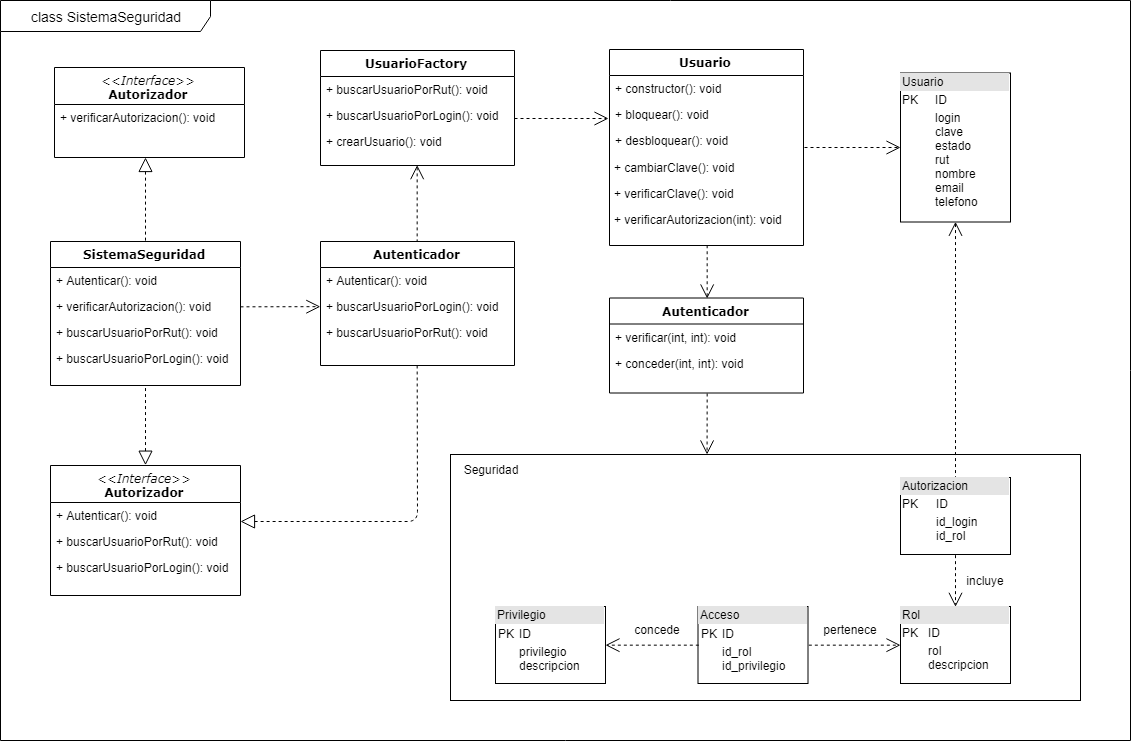

The diagram above was exported from draw.io. Its source (the exported page's mxGraphModel, read from the mxfile embedded in the PNG):
<mxGraphModel dx="1400" dy="672" grid="1" gridSize="10" guides="1" tooltips="1" connect="1" arrows="1" fold="1" page="1" pageScale="1" pageWidth="1100" pageHeight="850" background="#ffffff" math="0" shadow="0">
  <root>
    <mxCell id="0" />
    <mxCell id="1" parent="0" />
    <mxCell id="cr2dzZ2lCvJzbGRZRUUi-4" value="" style="rounded=0;whiteSpace=wrap;html=1;" parent="1" vertex="1">
      <mxGeometry x="450" y="464" width="630" height="246" as="geometry" />
    </mxCell>
    <mxCell id="GkAajKtFIGLuhse4K5WX-2" value="&lt;font style=&quot;font-size: 14px&quot;&gt;class SistemaSeguridad&lt;/font&gt;" style="shape=umlFrame;whiteSpace=wrap;html=1;width=210;height=31;" parent="1" vertex="1">
      <mxGeometry y="10" width="1130" height="740" as="geometry" />
    </mxCell>
    <mxCell id="78961159f06e98e8-17" value="UsuarioFactory" style="swimlane;html=1;fontStyle=1;align=center;verticalAlign=top;childLayout=stackLayout;horizontal=1;startSize=26;horizontalStack=0;resizeParent=1;resizeLast=0;collapsible=1;marginBottom=0;swimlaneFillColor=#ffffff;rounded=0;shadow=0;comic=0;labelBackgroundColor=none;strokeColor=#000000;strokeWidth=1;fillColor=none;fontFamily=Verdana;fontSize=12;fontColor=#000000;" parent="1" vertex="1">
      <mxGeometry x="320" y="60" width="194" height="115" as="geometry" />
    </mxCell>
    <mxCell id="bjt41eAJjumM9TxY2FZ1-11" value="+ buscarUsuarioPorRut(): void" style="text;html=1;strokeColor=none;fillColor=none;align=left;verticalAlign=top;spacingLeft=4;spacingRight=4;whiteSpace=wrap;overflow=hidden;rotatable=0;points=[[0,0.5],[1,0.5]];portConstraint=eastwest;" parent="78961159f06e98e8-17" vertex="1">
      <mxGeometry y="26" width="194" height="26" as="geometry" />
    </mxCell>
    <mxCell id="bjt41eAJjumM9TxY2FZ1-12" value="+ buscarUsuarioPorLogin(): void" style="text;html=1;strokeColor=none;fillColor=none;align=left;verticalAlign=top;spacingLeft=4;spacingRight=4;whiteSpace=wrap;overflow=hidden;rotatable=0;points=[[0,0.5],[1,0.5]];portConstraint=eastwest;" parent="78961159f06e98e8-17" vertex="1">
      <mxGeometry y="52" width="194" height="26" as="geometry" />
    </mxCell>
    <mxCell id="bjt41eAJjumM9TxY2FZ1-13" value="+ crearUsuario(): void" style="text;html=1;strokeColor=none;fillColor=none;align=left;verticalAlign=top;spacingLeft=4;spacingRight=4;whiteSpace=wrap;overflow=hidden;rotatable=0;points=[[0,0.5],[1,0.5]];portConstraint=eastwest;" parent="78961159f06e98e8-17" vertex="1">
      <mxGeometry y="78" width="194" height="26" as="geometry" />
    </mxCell>
    <mxCell id="78961159f06e98e8-69" value="Autenticador" style="swimlane;html=1;fontStyle=1;align=center;verticalAlign=top;childLayout=stackLayout;horizontal=1;startSize=26;horizontalStack=0;resizeParent=1;resizeLast=0;collapsible=1;marginBottom=0;swimlaneFillColor=#ffffff;rounded=0;shadow=0;comic=0;labelBackgroundColor=none;strokeColor=#000000;strokeWidth=1;fillColor=none;fontFamily=Verdana;fontSize=12;fontColor=#000000;" parent="1" vertex="1">
      <mxGeometry x="320" y="251" width="194" height="124" as="geometry" />
    </mxCell>
    <mxCell id="bjt41eAJjumM9TxY2FZ1-14" value="+ Autenticar(): void" style="text;html=1;strokeColor=none;fillColor=none;align=left;verticalAlign=top;spacingLeft=4;spacingRight=4;whiteSpace=wrap;overflow=hidden;rotatable=0;points=[[0,0.5],[1,0.5]];portConstraint=eastwest;" parent="78961159f06e98e8-69" vertex="1">
      <mxGeometry y="26" width="194" height="26" as="geometry" />
    </mxCell>
    <mxCell id="bjt41eAJjumM9TxY2FZ1-16" value="+ buscarUsuarioPorLogin(): void" style="text;html=1;strokeColor=none;fillColor=none;align=left;verticalAlign=top;spacingLeft=4;spacingRight=4;whiteSpace=wrap;overflow=hidden;rotatable=0;points=[[0,0.5],[1,0.5]];portConstraint=eastwest;" parent="78961159f06e98e8-69" vertex="1">
      <mxGeometry y="52" width="194" height="26" as="geometry" />
    </mxCell>
    <mxCell id="bjt41eAJjumM9TxY2FZ1-15" value="+ buscarUsuarioPorRut(): void" style="text;html=1;strokeColor=none;fillColor=none;align=left;verticalAlign=top;spacingLeft=4;spacingRight=4;whiteSpace=wrap;overflow=hidden;rotatable=0;points=[[0,0.5],[1,0.5]];portConstraint=eastwest;" parent="78961159f06e98e8-69" vertex="1">
      <mxGeometry y="78" width="194" height="26" as="geometry" />
    </mxCell>
    <mxCell id="ipyEARP5-KEgsoyCmI8W-5" value="SistemaSeguridad" style="swimlane;html=1;fontStyle=1;align=center;verticalAlign=top;childLayout=stackLayout;horizontal=1;startSize=26;horizontalStack=0;resizeParent=1;resizeLast=0;collapsible=1;marginBottom=0;swimlaneFillColor=#ffffff;rounded=0;shadow=0;comic=0;labelBackgroundColor=none;strokeColor=#000000;strokeWidth=1;fillColor=none;fontFamily=Verdana;fontSize=12;fontColor=#000000;" parent="1" vertex="1">
      <mxGeometry x="50" y="251" width="190" height="144" as="geometry" />
    </mxCell>
    <mxCell id="ipyEARP5-KEgsoyCmI8W-6" value="+ Autenticar(): void" style="text;html=1;strokeColor=none;fillColor=none;align=left;verticalAlign=top;spacingLeft=4;spacingRight=4;whiteSpace=wrap;overflow=hidden;rotatable=0;points=[[0,0.5],[1,0.5]];portConstraint=eastwest;" parent="ipyEARP5-KEgsoyCmI8W-5" vertex="1">
      <mxGeometry y="26" width="190" height="26" as="geometry" />
    </mxCell>
    <mxCell id="ipyEARP5-KEgsoyCmI8W-7" value="+ verificarAutorizacion(): void" style="text;html=1;strokeColor=none;fillColor=none;align=left;verticalAlign=top;spacingLeft=4;spacingRight=4;whiteSpace=wrap;overflow=hidden;rotatable=0;points=[[0,0.5],[1,0.5]];portConstraint=eastwest;" parent="ipyEARP5-KEgsoyCmI8W-5" vertex="1">
      <mxGeometry y="52" width="190" height="26" as="geometry" />
    </mxCell>
    <mxCell id="ipyEARP5-KEgsoyCmI8W-8" value="+ buscarUsuarioPorRut(): void" style="text;html=1;strokeColor=none;fillColor=none;align=left;verticalAlign=top;spacingLeft=4;spacingRight=4;whiteSpace=wrap;overflow=hidden;rotatable=0;points=[[0,0.5],[1,0.5]];portConstraint=eastwest;" parent="ipyEARP5-KEgsoyCmI8W-5" vertex="1">
      <mxGeometry y="78" width="190" height="26" as="geometry" />
    </mxCell>
    <mxCell id="ipyEARP5-KEgsoyCmI8W-10" value="+ buscarUsuarioPorLogin(): void" style="text;html=1;strokeColor=none;fillColor=none;align=left;verticalAlign=top;spacingLeft=4;spacingRight=4;whiteSpace=wrap;overflow=hidden;rotatable=0;points=[[0,0.5],[1,0.5]];portConstraint=eastwest;" parent="1" vertex="1">
      <mxGeometry x="50" y="355" width="190" height="26" as="geometry" />
    </mxCell>
    <mxCell id="ipyEARP5-KEgsoyCmI8W-11" value="&lt;i style=&quot;font-weight: normal&quot;&gt;&lt;font style=&quot;font-size: 12px&quot;&gt;&amp;lt;&amp;lt;Interface&amp;gt;&amp;gt;&lt;/font&gt;&lt;/i&gt;&lt;br&gt;Autorizador" style="swimlane;html=1;fontStyle=1;align=center;verticalAlign=top;childLayout=stackLayout;horizontal=1;startSize=37;horizontalStack=0;resizeParent=1;resizeLast=0;collapsible=1;marginBottom=0;swimlaneFillColor=#ffffff;rounded=0;shadow=0;comic=0;labelBackgroundColor=none;strokeColor=#000000;strokeWidth=1;fillColor=none;fontFamily=Verdana;fontSize=12;fontColor=#000000;" parent="1" vertex="1">
      <mxGeometry x="50" y="475" width="190" height="130" as="geometry" />
    </mxCell>
    <mxCell id="bjt41eAJjumM9TxY2FZ1-3" value="+ Autenticar(): void" style="text;html=1;strokeColor=none;fillColor=none;align=left;verticalAlign=top;spacingLeft=4;spacingRight=4;whiteSpace=wrap;overflow=hidden;rotatable=0;points=[[0,0.5],[1,0.5]];portConstraint=eastwest;" parent="ipyEARP5-KEgsoyCmI8W-11" vertex="1">
      <mxGeometry y="37" width="190" height="26" as="geometry" />
    </mxCell>
    <mxCell id="bjt41eAJjumM9TxY2FZ1-5" value="+ buscarUsuarioPorRut(): void" style="text;html=1;strokeColor=none;fillColor=none;align=left;verticalAlign=top;spacingLeft=4;spacingRight=4;whiteSpace=wrap;overflow=hidden;rotatable=0;points=[[0,0.5],[1,0.5]];portConstraint=eastwest;" parent="ipyEARP5-KEgsoyCmI8W-11" vertex="1">
      <mxGeometry y="63" width="190" height="26" as="geometry" />
    </mxCell>
    <mxCell id="bjt41eAJjumM9TxY2FZ1-6" value="+ buscarUsuarioPorLogin(): void" style="text;html=1;strokeColor=none;fillColor=none;align=left;verticalAlign=top;spacingLeft=4;spacingRight=4;whiteSpace=wrap;overflow=hidden;rotatable=0;points=[[0,0.5],[1,0.5]];portConstraint=eastwest;" parent="ipyEARP5-KEgsoyCmI8W-11" vertex="1">
      <mxGeometry y="89" width="190" height="26" as="geometry" />
    </mxCell>
    <mxCell id="ipyEARP5-KEgsoyCmI8W-20" value="" style="endArrow=none;html=1;exitX=1;exitY=0.5;exitDx=0;exitDy=0;endSize=6;endFill=0;startArrow=block;startFill=0;startSize=12;dashed=1;entryX=0.5;entryY=1;entryDx=0;entryDy=0;" parent="1" target="78961159f06e98e8-69" edge="1">
      <mxGeometry width="50" height="50" relative="1" as="geometry">
        <mxPoint x="240" y="531" as="sourcePoint" />
        <mxPoint x="400" y="404" as="targetPoint" />
        <Array as="points">
          <mxPoint x="417" y="531" />
        </Array>
      </mxGeometry>
    </mxCell>
    <mxCell id="ipyEARP5-KEgsoyCmI8W-22" value="" style="endArrow=none;html=1;dashed=1;exitX=0.5;exitY=1;exitDx=0;exitDy=0;entryX=0.5;entryY=0;entryDx=0;entryDy=0;startArrow=open;startFill=0;startSize=12;" parent="1" source="78961159f06e98e8-17" target="78961159f06e98e8-69" edge="1">
      <mxGeometry width="50" height="50" relative="1" as="geometry">
        <mxPoint x="510" y="68" as="sourcePoint" />
        <mxPoint x="560" y="18" as="targetPoint" />
      </mxGeometry>
    </mxCell>
    <mxCell id="ipyEARP5-KEgsoyCmI8W-25" value="&lt;div style=&quot;box-sizing: border-box ; width: 100% ; background: #e4e4e4 ; padding: 2px&quot;&gt;Usuario&lt;/div&gt;&lt;table style=&quot;width: 100% ; font-size: 1em&quot; cellpadding=&quot;2&quot; cellspacing=&quot;0&quot;&gt;&lt;tbody&gt;&lt;tr&gt;&lt;td&gt;PK&lt;/td&gt;&lt;td&gt;ID&lt;/td&gt;&lt;/tr&gt;&lt;tr&gt;&lt;td&gt;&lt;br&gt;&lt;/td&gt;&lt;td&gt;login&lt;br&gt;clave&lt;br&gt;estado&lt;br&gt;rut&lt;br&gt;nombre&lt;br&gt;email&lt;br&gt;telefono&lt;br&gt;&lt;/td&gt;&lt;/tr&gt;&lt;/tbody&gt;&lt;/table&gt;" style="verticalAlign=top;align=left;overflow=fill;html=1;" parent="1" vertex="1">
      <mxGeometry x="900" y="82.5" width="110" height="149" as="geometry" />
    </mxCell>
    <mxCell id="ipyEARP5-KEgsoyCmI8W-32" value="" style="endArrow=none;html=1;dashed=1;startArrow=open;startFill=0;startSize=12;exitX=0.5;exitY=1;exitDx=0;exitDy=0;entryX=0.5;entryY=0;entryDx=0;entryDy=0;" parent="1" source="ipyEARP5-KEgsoyCmI8W-25" target="bjt41eAJjumM9TxY2FZ1-28" edge="1">
      <mxGeometry width="50" height="50" relative="1" as="geometry">
        <mxPoint x="954" y="242" as="sourcePoint" />
        <mxPoint x="954" y="291" as="targetPoint" />
      </mxGeometry>
    </mxCell>
    <mxCell id="ipyEARP5-KEgsoyCmI8W-34" value="" style="endArrow=open;html=1;dashed=1;exitX=1;exitY=0.5;exitDx=0;exitDy=0;entryX=0;entryY=0.5;entryDx=0;entryDy=0;startArrow=none;startFill=0;endFill=0;startSize=6;endSize=12;" parent="1" source="ipyEARP5-KEgsoyCmI8W-7" edge="1">
      <mxGeometry width="50" height="50" relative="1" as="geometry">
        <mxPoint x="240" y="349" as="sourcePoint" />
        <mxPoint x="319.8333333333335" y="316.16666666666674" as="targetPoint" />
      </mxGeometry>
    </mxCell>
    <mxCell id="bjt41eAJjumM9TxY2FZ1-1" value="&lt;i style=&quot;font-weight: normal&quot;&gt;&lt;font style=&quot;font-size: 12px&quot;&gt;&amp;lt;&amp;lt;Interface&amp;gt;&amp;gt;&lt;/font&gt;&lt;/i&gt;&lt;br&gt;Autorizador" style="swimlane;html=1;fontStyle=1;align=center;verticalAlign=top;childLayout=stackLayout;horizontal=1;startSize=37;horizontalStack=0;resizeParent=1;resizeLast=0;collapsible=1;marginBottom=0;swimlaneFillColor=#ffffff;rounded=0;shadow=0;comic=0;labelBackgroundColor=none;strokeColor=#000000;strokeWidth=1;fillColor=none;fontFamily=Verdana;fontSize=12;fontColor=#000000;" parent="1" vertex="1">
      <mxGeometry x="54" y="77" width="190" height="90" as="geometry" />
    </mxCell>
    <mxCell id="bjt41eAJjumM9TxY2FZ1-2" value="+ verificarAutorizacion(): void" style="text;html=1;strokeColor=none;fillColor=none;align=left;verticalAlign=top;spacingLeft=4;spacingRight=4;whiteSpace=wrap;overflow=hidden;rotatable=0;points=[[0,0.5],[1,0.5]];portConstraint=eastwest;" parent="bjt41eAJjumM9TxY2FZ1-1" vertex="1">
      <mxGeometry y="37" width="190" height="26" as="geometry" />
    </mxCell>
    <mxCell id="bjt41eAJjumM9TxY2FZ1-7" value="" style="endArrow=none;html=1;dashed=1;entryX=0.5;entryY=0;entryDx=0;entryDy=0;startArrow=block;startFill=0;startSize=12;" parent="1" target="ipyEARP5-KEgsoyCmI8W-5" edge="1">
      <mxGeometry width="50" height="50" relative="1" as="geometry">
        <mxPoint x="145" y="167" as="sourcePoint" />
        <mxPoint x="410" y="267" as="targetPoint" />
      </mxGeometry>
    </mxCell>
    <mxCell id="bjt41eAJjumM9TxY2FZ1-8" value="" style="endArrow=none;html=1;dashed=1;entryX=0.5;entryY=1;entryDx=0;entryDy=0;startArrow=block;startFill=0;startSize=12;exitX=0.5;exitY=0;exitDx=0;exitDy=0;" parent="1" source="ipyEARP5-KEgsoyCmI8W-11" target="ipyEARP5-KEgsoyCmI8W-5" edge="1">
      <mxGeometry width="50" height="50" relative="1" as="geometry">
        <mxPoint x="155" y="177" as="sourcePoint" />
        <mxPoint x="155" y="267" as="targetPoint" />
      </mxGeometry>
    </mxCell>
    <mxCell id="bjt41eAJjumM9TxY2FZ1-17" value="Usuario" style="swimlane;html=1;fontStyle=1;align=center;verticalAlign=top;childLayout=stackLayout;horizontal=1;startSize=26;horizontalStack=0;resizeParent=1;resizeLast=0;collapsible=1;marginBottom=0;swimlaneFillColor=#ffffff;rounded=0;shadow=0;comic=0;labelBackgroundColor=none;strokeColor=#000000;strokeWidth=1;fillColor=none;fontFamily=Verdana;fontSize=12;fontColor=#000000;" parent="1" vertex="1">
      <mxGeometry x="609" y="59" width="194" height="196" as="geometry" />
    </mxCell>
    <mxCell id="bjt41eAJjumM9TxY2FZ1-18" value="+ constructor(): void" style="text;html=1;strokeColor=none;fillColor=none;align=left;verticalAlign=top;spacingLeft=4;spacingRight=4;whiteSpace=wrap;overflow=hidden;rotatable=0;points=[[0,0.5],[1,0.5]];portConstraint=eastwest;" parent="bjt41eAJjumM9TxY2FZ1-17" vertex="1">
      <mxGeometry y="26" width="194" height="26" as="geometry" />
    </mxCell>
    <mxCell id="bjt41eAJjumM9TxY2FZ1-19" value="+ bloquear(): void" style="text;html=1;strokeColor=none;fillColor=none;align=left;verticalAlign=top;spacingLeft=4;spacingRight=4;whiteSpace=wrap;overflow=hidden;rotatable=0;points=[[0,0.5],[1,0.5]];portConstraint=eastwest;" parent="bjt41eAJjumM9TxY2FZ1-17" vertex="1">
      <mxGeometry y="52" width="194" height="26" as="geometry" />
    </mxCell>
    <mxCell id="bjt41eAJjumM9TxY2FZ1-20" value="+ desbloquear(): void" style="text;html=1;strokeColor=none;fillColor=none;align=left;verticalAlign=top;spacingLeft=4;spacingRight=4;whiteSpace=wrap;overflow=hidden;rotatable=0;points=[[0,0.5],[1,0.5]];portConstraint=eastwest;" parent="bjt41eAJjumM9TxY2FZ1-17" vertex="1">
      <mxGeometry y="78" width="194" height="26" as="geometry" />
    </mxCell>
    <mxCell id="bjt41eAJjumM9TxY2FZ1-21" value="+ cambiarClave(): void" style="text;html=1;strokeColor=none;fillColor=none;align=left;verticalAlign=top;spacingLeft=4;spacingRight=4;whiteSpace=wrap;overflow=hidden;rotatable=0;points=[[0,0.5],[1,0.5]];portConstraint=eastwest;" parent="1" vertex="1">
      <mxGeometry x="608" y="164" width="194" height="26" as="geometry" />
    </mxCell>
    <mxCell id="bjt41eAJjumM9TxY2FZ1-22" value="+ verificarClave(): void" style="text;html=1;strokeColor=none;fillColor=none;align=left;verticalAlign=top;spacingLeft=4;spacingRight=4;whiteSpace=wrap;overflow=hidden;rotatable=0;points=[[0,0.5],[1,0.5]];portConstraint=eastwest;" parent="1" vertex="1">
      <mxGeometry x="608" y="190" width="194" height="26" as="geometry" />
    </mxCell>
    <mxCell id="bjt41eAJjumM9TxY2FZ1-23" value="+ verificarAutorizacion(int): void" style="text;html=1;strokeColor=none;fillColor=none;align=left;verticalAlign=top;spacingLeft=4;spacingRight=4;whiteSpace=wrap;overflow=hidden;rotatable=0;points=[[0,0.5],[1,0.5]];portConstraint=eastwest;" parent="1" vertex="1">
      <mxGeometry x="608" y="216" width="194" height="26" as="geometry" />
    </mxCell>
    <mxCell id="bjt41eAJjumM9TxY2FZ1-24" value="Autenticador" style="swimlane;html=1;fontStyle=1;align=center;verticalAlign=top;childLayout=stackLayout;horizontal=1;startSize=26;horizontalStack=0;resizeParent=1;resizeLast=0;collapsible=1;marginBottom=0;swimlaneFillColor=#ffffff;rounded=0;shadow=0;comic=0;labelBackgroundColor=none;strokeColor=#000000;strokeWidth=1;fillColor=none;fontFamily=Verdana;fontSize=12;fontColor=#000000;" parent="1" vertex="1">
      <mxGeometry x="609" y="307.5" width="194" height="95" as="geometry" />
    </mxCell>
    <mxCell id="bjt41eAJjumM9TxY2FZ1-25" value="+ verificar(int, int): void" style="text;html=1;strokeColor=none;fillColor=none;align=left;verticalAlign=top;spacingLeft=4;spacingRight=4;whiteSpace=wrap;overflow=hidden;rotatable=0;points=[[0,0.5],[1,0.5]];portConstraint=eastwest;" parent="bjt41eAJjumM9TxY2FZ1-24" vertex="1">
      <mxGeometry y="26" width="194" height="26" as="geometry" />
    </mxCell>
    <mxCell id="bjt41eAJjumM9TxY2FZ1-26" value="+ conceder(int, int): void" style="text;html=1;strokeColor=none;fillColor=none;align=left;verticalAlign=top;spacingLeft=4;spacingRight=4;whiteSpace=wrap;overflow=hidden;rotatable=0;points=[[0,0.5],[1,0.5]];portConstraint=eastwest;" parent="bjt41eAJjumM9TxY2FZ1-24" vertex="1">
      <mxGeometry y="52" width="194" height="26" as="geometry" />
    </mxCell>
    <mxCell id="bjt41eAJjumM9TxY2FZ1-28" value="&lt;div style=&quot;box-sizing: border-box ; width: 100% ; background: #e4e4e4 ; padding: 2px&quot;&gt;Autorizacion&lt;/div&gt;&lt;table style=&quot;width: 100% ; font-size: 1em&quot; cellpadding=&quot;2&quot; cellspacing=&quot;0&quot;&gt;&lt;tbody&gt;&lt;tr&gt;&lt;td&gt;PK&lt;/td&gt;&lt;td&gt;ID&lt;/td&gt;&lt;/tr&gt;&lt;tr&gt;&lt;td&gt;&lt;br&gt;&lt;/td&gt;&lt;td&gt;id_login&lt;br&gt;id_rol&lt;/td&gt;&lt;/tr&gt;&lt;tr&gt;&lt;td&gt;&lt;/td&gt;&lt;td&gt;&lt;br&gt;&lt;/td&gt;&lt;/tr&gt;&lt;/tbody&gt;&lt;/table&gt;" style="verticalAlign=top;align=left;overflow=fill;html=1;" parent="1" vertex="1">
      <mxGeometry x="900" y="487" width="110" height="77" as="geometry" />
    </mxCell>
    <mxCell id="cr2dzZ2lCvJzbGRZRUUi-1" value="" style="endArrow=none;html=1;dashed=1;exitX=0.5;exitY=0;exitDx=0;exitDy=0;entryX=0.5;entryY=1;entryDx=0;entryDy=0;startArrow=open;startFill=0;startSize=12;" parent="1" source="bjt41eAJjumM9TxY2FZ1-24" target="bjt41eAJjumM9TxY2FZ1-17" edge="1">
      <mxGeometry width="50" height="50" relative="1" as="geometry">
        <mxPoint x="463" y="185" as="sourcePoint" />
        <mxPoint x="463" y="261" as="targetPoint" />
      </mxGeometry>
    </mxCell>
    <mxCell id="cr2dzZ2lCvJzbGRZRUUi-3" value="" style="endArrow=open;html=1;dashed=1;endFill=0;startSize=6;endSize=12;" parent="1" edge="1">
      <mxGeometry width="50" height="50" relative="1" as="geometry">
        <mxPoint x="514" y="128" as="sourcePoint" />
        <mxPoint x="608" y="128" as="targetPoint" />
      </mxGeometry>
    </mxCell>
    <mxCell id="cr2dzZ2lCvJzbGRZRUUi-5" value="Seguridad" style="text;html=1;strokeColor=none;fillColor=none;align=center;verticalAlign=middle;whiteSpace=wrap;rounded=0;" parent="1" vertex="1">
      <mxGeometry x="450" y="469" width="80" height="20" as="geometry" />
    </mxCell>
    <mxCell id="cr2dzZ2lCvJzbGRZRUUi-6" value="&lt;div style=&quot;box-sizing: border-box ; width: 100% ; background: #e4e4e4 ; padding: 2px&quot;&gt;Rol&lt;/div&gt;&lt;table style=&quot;width: 100% ; font-size: 1em&quot; cellpadding=&quot;2&quot; cellspacing=&quot;0&quot;&gt;&lt;tbody&gt;&lt;tr&gt;&lt;td&gt;PK&lt;/td&gt;&lt;td&gt;ID&lt;/td&gt;&lt;/tr&gt;&lt;tr&gt;&lt;td&gt;&lt;br&gt;&lt;/td&gt;&lt;td&gt;rol&lt;br&gt;descripcion&lt;/td&gt;&lt;/tr&gt;&lt;tr&gt;&lt;td&gt;&lt;/td&gt;&lt;td&gt;&lt;br&gt;&lt;/td&gt;&lt;/tr&gt;&lt;/tbody&gt;&lt;/table&gt;" style="verticalAlign=top;align=left;overflow=fill;html=1;" parent="1" vertex="1">
      <mxGeometry x="900" y="616" width="110" height="77" as="geometry" />
    </mxCell>
    <mxCell id="cr2dzZ2lCvJzbGRZRUUi-7" value="&lt;div style=&quot;box-sizing: border-box ; width: 100% ; background: #e4e4e4 ; padding: 2px&quot;&gt;Acceso&lt;/div&gt;&lt;table&gt;&lt;tbody&gt;&lt;tr&gt;&lt;td&gt;PK&lt;/td&gt;&lt;td&gt;ID&lt;/td&gt;&lt;/tr&gt;&lt;tr&gt;&lt;td&gt;&lt;br&gt;&lt;/td&gt;&lt;td&gt;id_rol&lt;br&gt;id_privilegio&lt;/td&gt;&lt;/tr&gt;&lt;tr&gt;&lt;td&gt;&lt;br&gt;&lt;/td&gt;&lt;/tr&gt;&lt;/tbody&gt;&lt;/table&gt;" style="verticalAlign=top;align=left;overflow=fill;html=1;" parent="1" vertex="1">
      <mxGeometry x="697.5" y="616" width="110" height="77" as="geometry" />
    </mxCell>
    <mxCell id="cr2dzZ2lCvJzbGRZRUUi-8" value="&lt;div style=&quot;box-sizing: border-box ; width: 100% ; background: #e4e4e4 ; padding: 2px&quot;&gt;Privilegio&lt;/div&gt;&lt;table&gt;&lt;tbody&gt;&lt;tr&gt;&lt;td&gt;PK&lt;/td&gt;&lt;td&gt;ID&lt;/td&gt;&lt;/tr&gt;&lt;tr&gt;&lt;td&gt;&lt;br&gt;&lt;/td&gt;&lt;td&gt;privilegio&lt;br&gt;descripcion&lt;/td&gt;&lt;/tr&gt;&lt;tr&gt;&lt;td&gt;&lt;br&gt;&lt;/td&gt;&lt;/tr&gt;&lt;/tbody&gt;&lt;/table&gt;" style="verticalAlign=top;align=left;overflow=fill;html=1;" parent="1" vertex="1">
      <mxGeometry x="495" y="616" width="110" height="77" as="geometry" />
    </mxCell>
    <mxCell id="cr2dzZ2lCvJzbGRZRUUi-11" value="" style="endArrow=open;html=1;entryX=0;entryY=0.5;entryDx=0;entryDy=0;dashed=1;endFill=0;startSize=6;endSize=12;exitX=1;exitY=0.5;exitDx=0;exitDy=0;" parent="1" source="cr2dzZ2lCvJzbGRZRUUi-7" target="cr2dzZ2lCvJzbGRZRUUi-6" edge="1">
      <mxGeometry width="50" height="50" relative="1" as="geometry">
        <mxPoint x="807.5" y="657.2758620689655" as="sourcePoint" />
        <mxPoint x="884.5134228187919" y="657.403378847489" as="targetPoint" />
      </mxGeometry>
    </mxCell>
    <mxCell id="cr2dzZ2lCvJzbGRZRUUi-12" value="" style="endArrow=open;html=1;entryX=1;entryY=0.5;entryDx=0;entryDy=0;dashed=1;endFill=0;startSize=6;endSize=12;exitX=0;exitY=0.5;exitDx=0;exitDy=0;" parent="1" source="cr2dzZ2lCvJzbGRZRUUi-7" target="cr2dzZ2lCvJzbGRZRUUi-8" edge="1">
      <mxGeometry width="50" height="50" relative="1" as="geometry">
        <mxPoint x="817.2068965517242" y="664.7931034482759" as="sourcePoint" />
        <mxPoint x="910.3103448275863" y="664.7931034482759" as="targetPoint" />
      </mxGeometry>
    </mxCell>
    <mxCell id="cr2dzZ2lCvJzbGRZRUUi-13" value="" style="endArrow=open;html=1;entryX=0.5;entryY=0;entryDx=0;entryDy=0;dashed=1;endFill=0;startSize=6;endSize=12;exitX=0.5;exitY=1;exitDx=0;exitDy=0;" parent="1" source="bjt41eAJjumM9TxY2FZ1-28" target="cr2dzZ2lCvJzbGRZRUUi-6" edge="1">
      <mxGeometry width="50" height="50" relative="1" as="geometry">
        <mxPoint x="827.2068965517242" y="674.7931034482759" as="sourcePoint" />
        <mxPoint x="920.3103448275863" y="674.7931034482759" as="targetPoint" />
      </mxGeometry>
    </mxCell>
    <mxCell id="cr2dzZ2lCvJzbGRZRUUi-14" value="pertenece" style="text;html=1;strokeColor=none;fillColor=none;align=center;verticalAlign=middle;whiteSpace=wrap;rounded=0;" parent="1" vertex="1">
      <mxGeometry x="820" y="629" width="60" height="20" as="geometry" />
    </mxCell>
    <mxCell id="cr2dzZ2lCvJzbGRZRUUi-15" value="incluye" style="text;html=1;strokeColor=none;fillColor=none;align=center;verticalAlign=middle;whiteSpace=wrap;rounded=0;" parent="1" vertex="1">
      <mxGeometry x="955" y="580" width="60" height="20" as="geometry" />
    </mxCell>
    <mxCell id="cr2dzZ2lCvJzbGRZRUUi-16" value="concede" style="text;html=1;strokeColor=none;fillColor=none;align=center;verticalAlign=middle;whiteSpace=wrap;rounded=0;" parent="1" vertex="1">
      <mxGeometry x="627" y="629" width="60" height="20" as="geometry" />
    </mxCell>
    <mxCell id="cr2dzZ2lCvJzbGRZRUUi-17" value="" style="endArrow=open;html=1;entryX=0.609;entryY=0.614;entryDx=0;entryDy=0;dashed=1;endFill=0;startSize=6;endSize=12;exitX=0.5;exitY=1;exitDx=0;exitDy=0;entryPerimeter=0;" parent="1" source="bjt41eAJjumM9TxY2FZ1-24" edge="1">
      <mxGeometry width="50" height="50" relative="1" as="geometry">
        <mxPoint x="983.5294117647059" y="573.6470588235295" as="sourcePoint" />
        <mxPoint x="706.5714285714287" y="464" as="targetPoint" />
      </mxGeometry>
    </mxCell>
    <mxCell id="bdNXAVwnf3O2EZoYfu1t-2" value="" style="endArrow=open;html=1;dashed=1;endFill=0;startSize=6;endSize=12;" edge="1" parent="1">
      <mxGeometry width="50" height="50" relative="1" as="geometry">
        <mxPoint x="804" y="157" as="sourcePoint" />
        <mxPoint x="900" y="157" as="targetPoint" />
      </mxGeometry>
    </mxCell>
  </root>
</mxGraphModel>